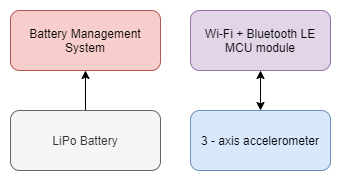

The diagram above was exported from draw.io. Its source (the exported page's mxGraphModel, read from the mxfile embedded in the PNG):
<mxGraphModel dx="665" dy="376" grid="1" gridSize="10" guides="1" tooltips="1" connect="1" arrows="1" fold="1" page="1" pageScale="1" pageWidth="850" pageHeight="1100" math="0" shadow="0">
  <root>
    <mxCell id="0" />
    <mxCell id="1" parent="0" />
    <mxCell id="ES50cyct5Kn3mleeACuS-1" value="Battery Management System" style="rounded=1;whiteSpace=wrap;html=1;fillColor=#f8cecc;strokeColor=#b85450;" parent="1" vertex="1">
      <mxGeometry x="260" y="150" width="150" height="60" as="geometry" />
    </mxCell>
    <mxCell id="ES50cyct5Kn3mleeACuS-8" value="" style="edgeStyle=orthogonalEdgeStyle;rounded=0;orthogonalLoop=1;jettySize=auto;html=1;startArrow=classic;startFill=1;" parent="1" source="ES50cyct5Kn3mleeACuS-2" target="ES50cyct5Kn3mleeACuS-4" edge="1">
      <mxGeometry relative="1" as="geometry" />
    </mxCell>
    <mxCell id="ES50cyct5Kn3mleeACuS-2" value="Wi-Fi + Bluetooth LE MCU module" style="rounded=1;whiteSpace=wrap;html=1;fillColor=#e1d5e7;strokeColor=#9673a6;" parent="1" vertex="1">
      <mxGeometry x="440" y="150" width="140" height="60" as="geometry" />
    </mxCell>
    <mxCell id="ES50cyct5Kn3mleeACuS-4" value="3 - axis accelerometer" style="rounded=1;whiteSpace=wrap;html=1;fillColor=#dae8fc;strokeColor=#6c8ebf;" parent="1" vertex="1">
      <mxGeometry x="440" y="250" width="140" height="60" as="geometry" />
    </mxCell>
    <mxCell id="ES50cyct5Kn3mleeACuS-11" style="edgeStyle=orthogonalEdgeStyle;rounded=0;orthogonalLoop=1;jettySize=auto;html=1;entryX=0.5;entryY=1;entryDx=0;entryDy=0;startArrow=none;startFill=0;endArrow=classic;endFill=1;" parent="1" source="ES50cyct5Kn3mleeACuS-6" target="ES50cyct5Kn3mleeACuS-1" edge="1">
      <mxGeometry relative="1" as="geometry" />
    </mxCell>
    <mxCell id="ES50cyct5Kn3mleeACuS-6" value="LiPo Battery" style="rounded=1;whiteSpace=wrap;html=1;fillColor=#f5f5f5;strokeColor=#666666;fontColor=#333333;" parent="1" vertex="1">
      <mxGeometry x="260" y="250" width="150" height="60" as="geometry" />
    </mxCell>
  </root>
</mxGraphModel>